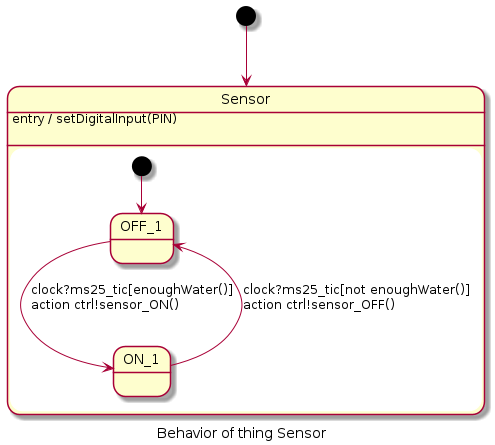

The diagram above was rendered by PlantUML. Its source (embedded in the PNG):
@startuml
skinparam defaultTextAlignment left
caption Behavior of thing Sensor
[*] --> Sensor
state Sensor{
state OFF_1{

OFF_1 --> ON_1 : clock?ms25_tic[enoughWater()]\naction ctrl!sensor_ON()\n
}
state ON_1{

ON_1 --> OFF_1 : clock?ms25_tic[not enoughWater()]\naction ctrl!sensor_OFF()\n
}
[*] --> OFF_1
	Sensor : entry / setDigitalInput(PIN)\n
}
@enduml